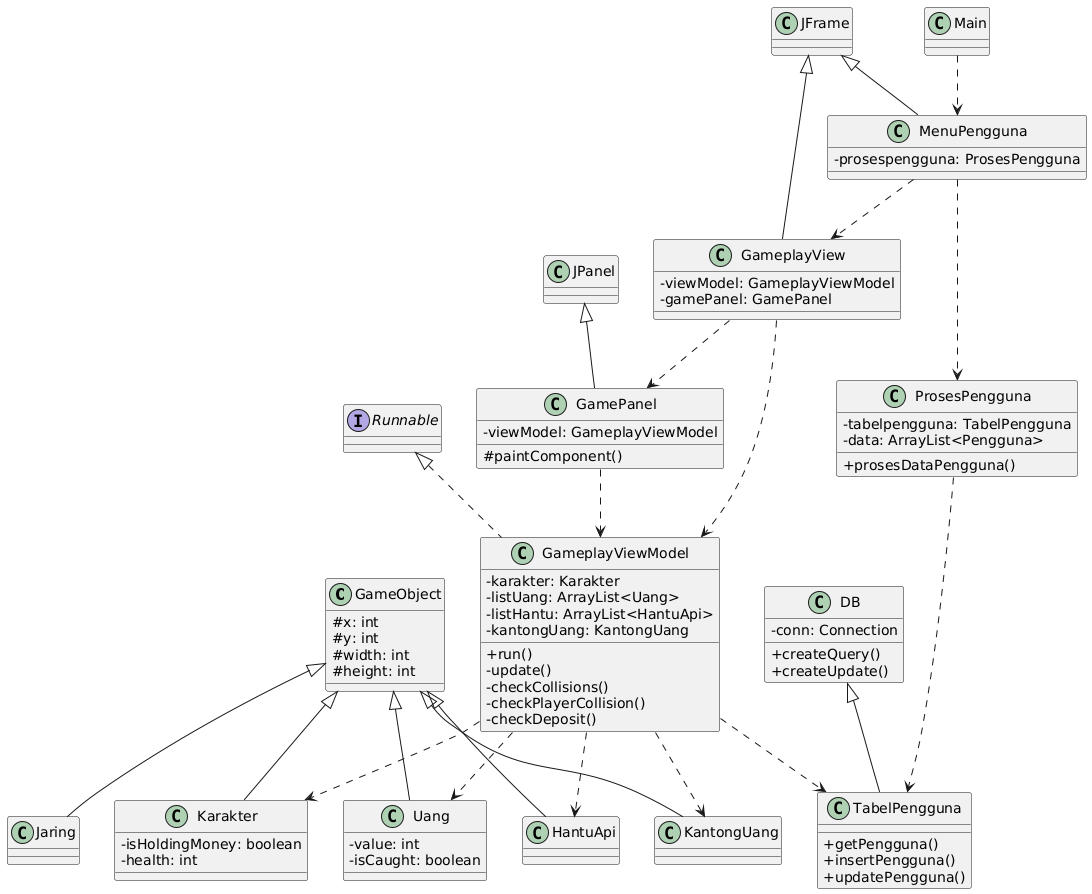

The diagram above was rendered by PlantUML. Its source (embedded in the PNG):
@startuml
skinparam classAttributeIconSize 0

class GameObject {
  # x: int
  # y: int
  # width: int
  # height: int
}

class Karakter extends GameObject {
  - isHoldingMoney: boolean
  - health: int
}

class Uang extends GameObject {
  - value: int
  - isCaught: boolean
}

class HantuApi extends GameObject
class Jaring extends GameObject
class KantongUang extends GameObject

class DB {
  - conn: Connection
  + createQuery()
  + createUpdate()
}

class TabelPengguna extends DB {
  + getPengguna()
  + insertPengguna()
  + updatePengguna()
}

class ProsesPengguna {
  - tabelpengguna: TabelPengguna
  - data: ArrayList<Pengguna>
  + prosesDataPengguna()
}

class GameplayViewModel implements Runnable {
  - karakter: Karakter
  - listUang: ArrayList<Uang>
  - listHantu: ArrayList<HantuApi>
  - kantongUang: KantongUang
  + run()
  - update()
  - checkCollisions()
  - checkPlayerCollision()
  - checkDeposit()
}

class GamePanel extends JPanel {
  - viewModel: GameplayViewModel
  # paintComponent()
}

class GameplayView extends JFrame {
  - viewModel: GameplayViewModel
  - gamePanel: GamePanel
}

class MenuPengguna extends JFrame {
  - prosespengguna: ProsesPengguna
}

class Main

Main ..> MenuPengguna
MenuPengguna ..> GameplayView
MenuPengguna ..> ProsesPengguna
GameplayView ..> GameplayViewModel
GameplayView ..> GamePanel
GamePanel ..> GameplayViewModel
GameplayViewModel ..> Karakter
GameplayViewModel ..> Uang
GameplayViewModel ..> HantuApi
GameplayViewModel ..> KantongUang
GameplayViewModel ..> TabelPengguna
ProsesPengguna ..> TabelPengguna
@enduml